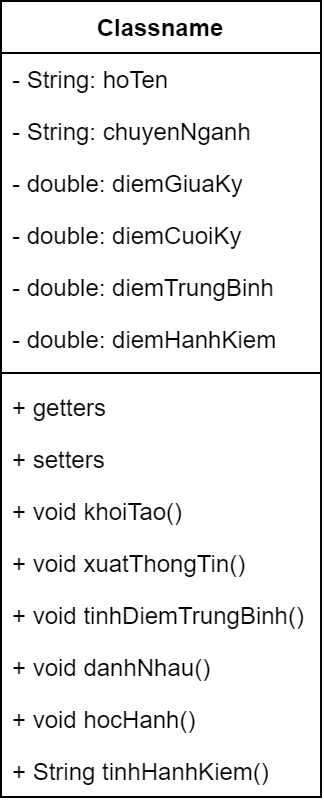

The diagram above was exported from draw.io. Its source (the exported page's mxGraphModel, read from the mxfile embedded in the PNG):
<mxGraphModel dx="723" dy="428" grid="1" gridSize="10" guides="1" tooltips="1" connect="1" arrows="1" fold="1" page="1" pageScale="1" pageWidth="827" pageHeight="1169" math="0" shadow="0">
  <root>
    <mxCell id="WIyWlLk6GJQsqaUBKTNV-0" />
    <mxCell id="WIyWlLk6GJQsqaUBKTNV-1" parent="WIyWlLk6GJQsqaUBKTNV-0" />
    <mxCell id="5ueN-fgZ46UK03qDuomI-1" value="Classname" style="swimlane;fontStyle=1;align=center;verticalAlign=top;childLayout=stackLayout;horizontal=1;startSize=26;horizontalStack=0;resizeParent=1;resizeParentMax=0;resizeLast=0;collapsible=1;marginBottom=0;whiteSpace=wrap;html=1;" vertex="1" parent="WIyWlLk6GJQsqaUBKTNV-1">
      <mxGeometry x="300" y="320" width="160" height="398" as="geometry" />
    </mxCell>
    <mxCell id="5ueN-fgZ46UK03qDuomI-2" value="- String: hoTen&lt;br&gt;" style="text;strokeColor=none;fillColor=none;align=left;verticalAlign=top;spacingLeft=4;spacingRight=4;overflow=hidden;rotatable=0;points=[[0,0.5],[1,0.5]];portConstraint=eastwest;whiteSpace=wrap;html=1;" vertex="1" parent="5ueN-fgZ46UK03qDuomI-1">
      <mxGeometry y="26" width="160" height="26" as="geometry" />
    </mxCell>
    <mxCell id="5ueN-fgZ46UK03qDuomI-5" value="- String: chuyenNganh" style="text;strokeColor=none;fillColor=none;align=left;verticalAlign=top;spacingLeft=4;spacingRight=4;overflow=hidden;rotatable=0;points=[[0,0.5],[1,0.5]];portConstraint=eastwest;whiteSpace=wrap;html=1;" vertex="1" parent="5ueN-fgZ46UK03qDuomI-1">
      <mxGeometry y="52" width="160" height="26" as="geometry" />
    </mxCell>
    <mxCell id="5ueN-fgZ46UK03qDuomI-6" value="- double: diemGiuaKy" style="text;strokeColor=none;fillColor=none;align=left;verticalAlign=top;spacingLeft=4;spacingRight=4;overflow=hidden;rotatable=0;points=[[0,0.5],[1,0.5]];portConstraint=eastwest;whiteSpace=wrap;html=1;" vertex="1" parent="5ueN-fgZ46UK03qDuomI-1">
      <mxGeometry y="78" width="160" height="26" as="geometry" />
    </mxCell>
    <mxCell id="5ueN-fgZ46UK03qDuomI-7" value="- double: diemCuoiKy" style="text;strokeColor=none;fillColor=none;align=left;verticalAlign=top;spacingLeft=4;spacingRight=4;overflow=hidden;rotatable=0;points=[[0,0.5],[1,0.5]];portConstraint=eastwest;whiteSpace=wrap;html=1;" vertex="1" parent="5ueN-fgZ46UK03qDuomI-1">
      <mxGeometry y="104" width="160" height="26" as="geometry" />
    </mxCell>
    <mxCell id="5ueN-fgZ46UK03qDuomI-8" value="- double: diemTrungBinh" style="text;strokeColor=none;fillColor=none;align=left;verticalAlign=top;spacingLeft=4;spacingRight=4;overflow=hidden;rotatable=0;points=[[0,0.5],[1,0.5]];portConstraint=eastwest;whiteSpace=wrap;html=1;" vertex="1" parent="5ueN-fgZ46UK03qDuomI-1">
      <mxGeometry y="130" width="160" height="26" as="geometry" />
    </mxCell>
    <mxCell id="5ueN-fgZ46UK03qDuomI-9" value="- double: diemHanhKiem" style="text;strokeColor=none;fillColor=none;align=left;verticalAlign=top;spacingLeft=4;spacingRight=4;overflow=hidden;rotatable=0;points=[[0,0.5],[1,0.5]];portConstraint=eastwest;whiteSpace=wrap;html=1;" vertex="1" parent="5ueN-fgZ46UK03qDuomI-1">
      <mxGeometry y="156" width="160" height="26" as="geometry" />
    </mxCell>
    <mxCell id="5ueN-fgZ46UK03qDuomI-3" value="" style="line;strokeWidth=1;fillColor=none;align=left;verticalAlign=middle;spacingTop=-1;spacingLeft=3;spacingRight=3;rotatable=0;labelPosition=right;points=[];portConstraint=eastwest;strokeColor=inherit;" vertex="1" parent="5ueN-fgZ46UK03qDuomI-1">
      <mxGeometry y="182" width="160" height="8" as="geometry" />
    </mxCell>
    <mxCell id="5ueN-fgZ46UK03qDuomI-4" value="+ getters" style="text;strokeColor=none;fillColor=none;align=left;verticalAlign=top;spacingLeft=4;spacingRight=4;overflow=hidden;rotatable=0;points=[[0,0.5],[1,0.5]];portConstraint=eastwest;whiteSpace=wrap;html=1;" vertex="1" parent="5ueN-fgZ46UK03qDuomI-1">
      <mxGeometry y="190" width="160" height="26" as="geometry" />
    </mxCell>
    <mxCell id="5ueN-fgZ46UK03qDuomI-10" value="+ setters" style="text;strokeColor=none;fillColor=none;align=left;verticalAlign=top;spacingLeft=4;spacingRight=4;overflow=hidden;rotatable=0;points=[[0,0.5],[1,0.5]];portConstraint=eastwest;whiteSpace=wrap;html=1;" vertex="1" parent="5ueN-fgZ46UK03qDuomI-1">
      <mxGeometry y="216" width="160" height="26" as="geometry" />
    </mxCell>
    <mxCell id="5ueN-fgZ46UK03qDuomI-11" value="+ void khoiTao()" style="text;strokeColor=none;fillColor=none;align=left;verticalAlign=top;spacingLeft=4;spacingRight=4;overflow=hidden;rotatable=0;points=[[0,0.5],[1,0.5]];portConstraint=eastwest;whiteSpace=wrap;html=1;" vertex="1" parent="5ueN-fgZ46UK03qDuomI-1">
      <mxGeometry y="242" width="160" height="26" as="geometry" />
    </mxCell>
    <mxCell id="5ueN-fgZ46UK03qDuomI-12" value="+ void xuatThongTin()" style="text;strokeColor=none;fillColor=none;align=left;verticalAlign=top;spacingLeft=4;spacingRight=4;overflow=hidden;rotatable=0;points=[[0,0.5],[1,0.5]];portConstraint=eastwest;whiteSpace=wrap;html=1;" vertex="1" parent="5ueN-fgZ46UK03qDuomI-1">
      <mxGeometry y="268" width="160" height="26" as="geometry" />
    </mxCell>
    <mxCell id="5ueN-fgZ46UK03qDuomI-13" value="+ void tinhDiemTrungBinh()" style="text;strokeColor=none;fillColor=none;align=left;verticalAlign=top;spacingLeft=4;spacingRight=4;overflow=hidden;rotatable=0;points=[[0,0.5],[1,0.5]];portConstraint=eastwest;whiteSpace=wrap;html=1;" vertex="1" parent="5ueN-fgZ46UK03qDuomI-1">
      <mxGeometry y="294" width="160" height="26" as="geometry" />
    </mxCell>
    <mxCell id="5ueN-fgZ46UK03qDuomI-14" value="+ void danhNhau()" style="text;strokeColor=none;fillColor=none;align=left;verticalAlign=top;spacingLeft=4;spacingRight=4;overflow=hidden;rotatable=0;points=[[0,0.5],[1,0.5]];portConstraint=eastwest;whiteSpace=wrap;html=1;" vertex="1" parent="5ueN-fgZ46UK03qDuomI-1">
      <mxGeometry y="320" width="160" height="26" as="geometry" />
    </mxCell>
    <mxCell id="5ueN-fgZ46UK03qDuomI-15" value="+ void hocHanh()" style="text;strokeColor=none;fillColor=none;align=left;verticalAlign=top;spacingLeft=4;spacingRight=4;overflow=hidden;rotatable=0;points=[[0,0.5],[1,0.5]];portConstraint=eastwest;whiteSpace=wrap;html=1;" vertex="1" parent="5ueN-fgZ46UK03qDuomI-1">
      <mxGeometry y="346" width="160" height="26" as="geometry" />
    </mxCell>
    <mxCell id="5ueN-fgZ46UK03qDuomI-16" value="+ String tinhHanhKiem()" style="text;strokeColor=none;fillColor=none;align=left;verticalAlign=top;spacingLeft=4;spacingRight=4;overflow=hidden;rotatable=0;points=[[0,0.5],[1,0.5]];portConstraint=eastwest;whiteSpace=wrap;html=1;" vertex="1" parent="5ueN-fgZ46UK03qDuomI-1">
      <mxGeometry y="372" width="160" height="26" as="geometry" />
    </mxCell>
  </root>
</mxGraphModel>